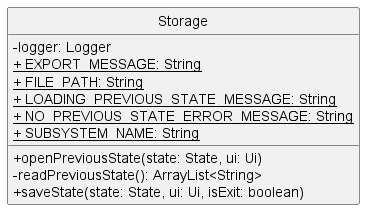

The diagram above was rendered by PlantUML. Its source (embedded in the PNG):
@startuml
'https://plantuml.com/class-diagram
hide circle
skinparam classAttributeIconSize 0

class Storage {
    - logger: Logger
    <u>+ EXPORT_MESSAGE: String
    <u>+ FILE_PATH: String
    <u>+ LOADING_PREVIOUS_STATE_MESSAGE: String
    <u>+ NO_PREVIOUS_STATE_ERROR_MESSAGE: String
    <u>+ SUBSYSTEM_NAME: String

    + openPreviousState(state: State, ui: Ui)
    - readPreviousState(): ArrayList<String>
    + saveState(state: State, ui: Ui, isExit: boolean)
}
@enduml